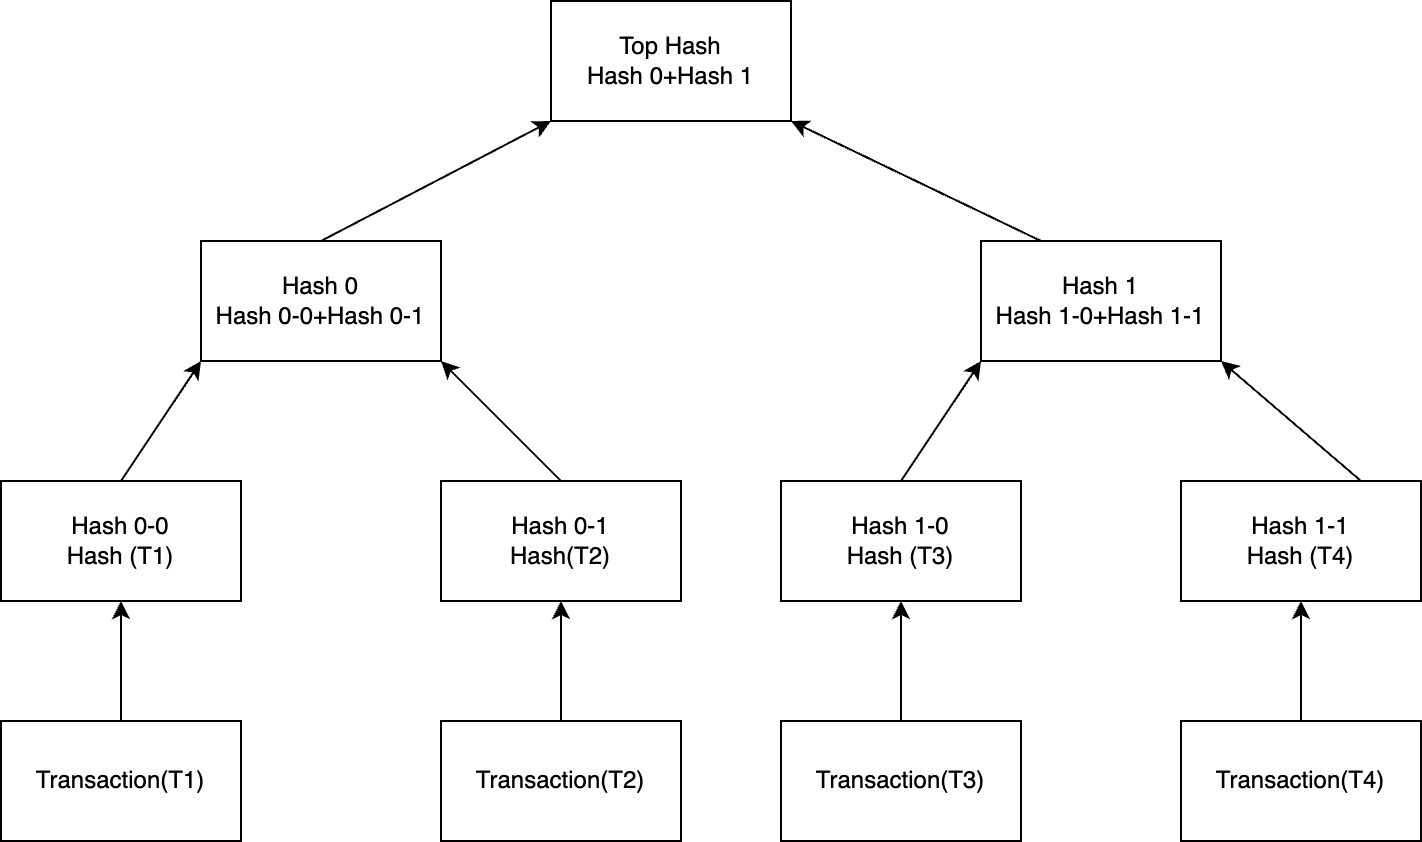

The diagram above was exported from draw.io. Its source (the exported page's mxGraphModel, read from the mxfile embedded in the PNG):
<mxGraphModel dx="954" dy="727" grid="1" gridSize="10" guides="1" tooltips="1" connect="1" arrows="1" fold="1" page="1" pageScale="1" pageWidth="850" pageHeight="1100" math="0" shadow="0">
  <root>
    <mxCell id="0" />
    <mxCell id="1" parent="0" />
    <mxCell id="H9smbf_YEXc6ehAbTsjE-1" value="Top Hash&lt;div&gt;Hash 0+Hash 1&lt;/div&gt;" style="rounded=0;whiteSpace=wrap;html=1;" parent="1" vertex="1">
      <mxGeometry x="365" y="150" width="120" height="60" as="geometry" />
    </mxCell>
    <mxCell id="H9smbf_YEXc6ehAbTsjE-2" value="Hash 0&lt;div&gt;Hash 0-0+Hash 0-1&lt;/div&gt;" style="rounded=0;whiteSpace=wrap;html=1;" parent="1" vertex="1">
      <mxGeometry x="190" y="270" width="120" height="60" as="geometry" />
    </mxCell>
    <mxCell id="H9smbf_YEXc6ehAbTsjE-3" value="Hash 0-0&lt;div&gt;Hash (T1)&lt;/div&gt;" style="rounded=0;whiteSpace=wrap;html=1;" parent="1" vertex="1">
      <mxGeometry x="90" y="390" width="120" height="60" as="geometry" />
    </mxCell>
    <mxCell id="H9smbf_YEXc6ehAbTsjE-4" value="Hash 0-1&lt;div&gt;Hash(T2)&lt;/div&gt;" style="rounded=0;whiteSpace=wrap;html=1;" parent="1" vertex="1">
      <mxGeometry x="310" y="390" width="120" height="60" as="geometry" />
    </mxCell>
    <mxCell id="H9smbf_YEXc6ehAbTsjE-7" style="edgeStyle=orthogonalEdgeStyle;rounded=0;orthogonalLoop=1;jettySize=auto;html=1;entryX=0.5;entryY=1;entryDx=0;entryDy=0;" parent="1" source="H9smbf_YEXc6ehAbTsjE-5" target="H9smbf_YEXc6ehAbTsjE-3" edge="1">
      <mxGeometry relative="1" as="geometry" />
    </mxCell>
    <mxCell id="H9smbf_YEXc6ehAbTsjE-5" value="Transaction(T1)" style="rounded=0;whiteSpace=wrap;html=1;" parent="1" vertex="1">
      <mxGeometry x="90" y="510" width="120" height="60" as="geometry" />
    </mxCell>
    <mxCell id="H9smbf_YEXc6ehAbTsjE-8" style="edgeStyle=orthogonalEdgeStyle;rounded=0;orthogonalLoop=1;jettySize=auto;html=1;entryX=0.5;entryY=1;entryDx=0;entryDy=0;" parent="1" source="H9smbf_YEXc6ehAbTsjE-6" target="H9smbf_YEXc6ehAbTsjE-4" edge="1">
      <mxGeometry relative="1" as="geometry" />
    </mxCell>
    <mxCell id="H9smbf_YEXc6ehAbTsjE-6" value="Transaction(T2)" style="rounded=0;whiteSpace=wrap;html=1;" parent="1" vertex="1">
      <mxGeometry x="310" y="510" width="120" height="60" as="geometry" />
    </mxCell>
    <mxCell id="H9smbf_YEXc6ehAbTsjE-10" value="" style="endArrow=classic;html=1;rounded=0;exitX=0.5;exitY=0;exitDx=0;exitDy=0;entryX=0;entryY=1;entryDx=0;entryDy=0;" parent="1" source="H9smbf_YEXc6ehAbTsjE-3" target="H9smbf_YEXc6ehAbTsjE-2" edge="1">
      <mxGeometry width="50" height="50" relative="1" as="geometry">
        <mxPoint x="220" y="380" as="sourcePoint" />
        <mxPoint x="270" y="330" as="targetPoint" />
      </mxGeometry>
    </mxCell>
    <mxCell id="H9smbf_YEXc6ehAbTsjE-11" value="" style="endArrow=classic;html=1;rounded=0;exitX=0.5;exitY=0;exitDx=0;exitDy=0;entryX=1;entryY=1;entryDx=0;entryDy=0;" parent="1" source="H9smbf_YEXc6ehAbTsjE-4" target="H9smbf_YEXc6ehAbTsjE-2" edge="1">
      <mxGeometry width="50" height="50" relative="1" as="geometry">
        <mxPoint x="195" y="400" as="sourcePoint" />
        <mxPoint x="255" y="340" as="targetPoint" />
      </mxGeometry>
    </mxCell>
    <mxCell id="H9smbf_YEXc6ehAbTsjE-12" value="" style="endArrow=classic;html=1;rounded=0;exitX=0.5;exitY=0;exitDx=0;exitDy=0;entryX=0;entryY=1;entryDx=0;entryDy=0;" parent="1" source="H9smbf_YEXc6ehAbTsjE-2" target="H9smbf_YEXc6ehAbTsjE-1" edge="1">
      <mxGeometry width="50" height="50" relative="1" as="geometry">
        <mxPoint x="300" y="270" as="sourcePoint" />
        <mxPoint x="360" y="210" as="targetPoint" />
      </mxGeometry>
    </mxCell>
    <mxCell id="H9smbf_YEXc6ehAbTsjE-13" value="Hash 1&lt;div&gt;&lt;span style=&quot;background-color: initial;&quot;&gt;Hash 1-0+Hash 1-1&lt;/span&gt;&lt;/div&gt;" style="rounded=0;whiteSpace=wrap;html=1;" parent="1" vertex="1">
      <mxGeometry x="580" y="270" width="120" height="60" as="geometry" />
    </mxCell>
    <mxCell id="H9smbf_YEXc6ehAbTsjE-14" value="Hash 1-0&lt;div&gt;Hash (T3)&lt;/div&gt;" style="rounded=0;whiteSpace=wrap;html=1;" parent="1" vertex="1">
      <mxGeometry x="480" y="390" width="120" height="60" as="geometry" />
    </mxCell>
    <mxCell id="H9smbf_YEXc6ehAbTsjE-15" value="Hash 1-1&lt;div&gt;Hash (T4)&lt;/div&gt;" style="rounded=0;whiteSpace=wrap;html=1;" parent="1" vertex="1">
      <mxGeometry x="680" y="390" width="120" height="60" as="geometry" />
    </mxCell>
    <mxCell id="H9smbf_YEXc6ehAbTsjE-18" style="edgeStyle=orthogonalEdgeStyle;rounded=0;orthogonalLoop=1;jettySize=auto;html=1;entryX=0.5;entryY=1;entryDx=0;entryDy=0;" parent="1" source="H9smbf_YEXc6ehAbTsjE-16" target="H9smbf_YEXc6ehAbTsjE-14" edge="1">
      <mxGeometry relative="1" as="geometry" />
    </mxCell>
    <mxCell id="H9smbf_YEXc6ehAbTsjE-16" value="Transaction(T3)" style="rounded=0;whiteSpace=wrap;html=1;" parent="1" vertex="1">
      <mxGeometry x="480" y="510" width="120" height="60" as="geometry" />
    </mxCell>
    <mxCell id="H9smbf_YEXc6ehAbTsjE-19" style="edgeStyle=orthogonalEdgeStyle;rounded=0;orthogonalLoop=1;jettySize=auto;html=1;entryX=0.5;entryY=1;entryDx=0;entryDy=0;" parent="1" source="H9smbf_YEXc6ehAbTsjE-17" target="H9smbf_YEXc6ehAbTsjE-15" edge="1">
      <mxGeometry relative="1" as="geometry" />
    </mxCell>
    <mxCell id="H9smbf_YEXc6ehAbTsjE-17" value="Transaction(T4)" style="rounded=0;whiteSpace=wrap;html=1;" parent="1" vertex="1">
      <mxGeometry x="680" y="510" width="120" height="60" as="geometry" />
    </mxCell>
    <mxCell id="H9smbf_YEXc6ehAbTsjE-20" value="" style="endArrow=classic;html=1;rounded=0;exitX=0.5;exitY=0;exitDx=0;exitDy=0;entryX=0;entryY=1;entryDx=0;entryDy=0;" parent="1" source="H9smbf_YEXc6ehAbTsjE-14" target="H9smbf_YEXc6ehAbTsjE-13" edge="1">
      <mxGeometry width="50" height="50" relative="1" as="geometry">
        <mxPoint x="525" y="380" as="sourcePoint" />
        <mxPoint x="560" y="320" as="targetPoint" />
      </mxGeometry>
    </mxCell>
    <mxCell id="H9smbf_YEXc6ehAbTsjE-21" value="" style="endArrow=classic;html=1;rounded=0;exitX=0.75;exitY=0;exitDx=0;exitDy=0;entryX=1;entryY=1;entryDx=0;entryDy=0;" parent="1" source="H9smbf_YEXc6ehAbTsjE-15" target="H9smbf_YEXc6ehAbTsjE-13" edge="1">
      <mxGeometry width="50" height="50" relative="1" as="geometry">
        <mxPoint x="570" y="400" as="sourcePoint" />
        <mxPoint x="620" y="340" as="targetPoint" />
      </mxGeometry>
    </mxCell>
    <mxCell id="H9smbf_YEXc6ehAbTsjE-22" value="" style="endArrow=classic;html=1;rounded=0;exitX=0.25;exitY=0;exitDx=0;exitDy=0;entryX=1;entryY=1;entryDx=0;entryDy=0;" parent="1" source="H9smbf_YEXc6ehAbTsjE-13" target="H9smbf_YEXc6ehAbTsjE-1" edge="1">
      <mxGeometry width="50" height="50" relative="1" as="geometry">
        <mxPoint x="290" y="280" as="sourcePoint" />
        <mxPoint x="375" y="220" as="targetPoint" />
      </mxGeometry>
    </mxCell>
  </root>
</mxGraphModel>